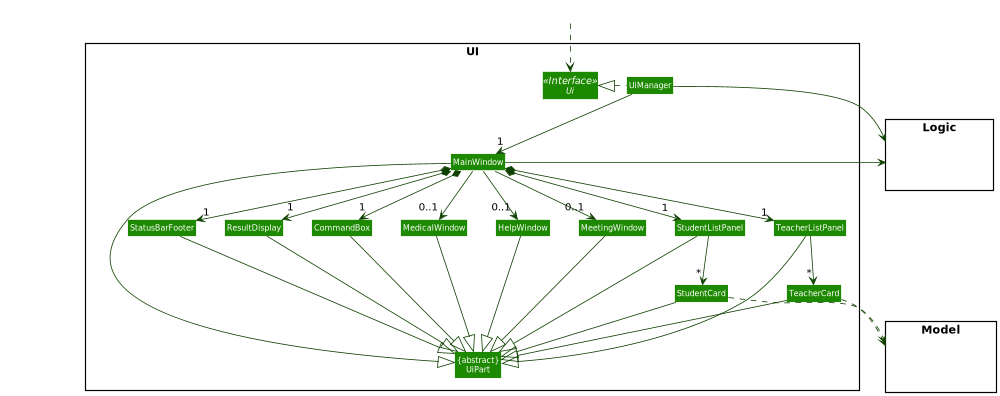

The diagram above was rendered by PlantUML. Its source (embedded in the PNG):
@startuml
!include style.puml
'skinparam arrowThickness
skinparam arrowColor UI_COLOR_T4
skinparam classBackgroundColor UI_COLOR
skinparam classFontSize 10

package UI <<Rectangle>> {
Interface Ui <<Interface>>
Class "{abstract}\nUiPart" as UiPart
Class UiManager
Class MainWindow
Class HelpWindow
Class MeetingWindow
Class ResultDisplay
Class StudentListPanel
Class StudentCard
Class StatusBarFooter
Class CommandBox
Class TeacherListPanel
Class TeacherCard
Class MedicalWindow
}

package Model <<Rectangle>> {
Class HiddenModel #FFFFFF
}

package Logic <<Rectangle>> {
Class HiddenLogic #FFFFFF
}

Class HiddenOutside #FFFFFF
HiddenOutside ..> Ui

UiManager .left.|> Ui
UiManager -down-> "1" MainWindow
MainWindow *-down->  "1" CommandBox
MainWindow *-down-> "1" ResultDisplay
MainWindow *-down-> "1" StudentListPanel
MainWindow *-down-> "1" TeacherListPanel
MainWindow *-down-> "1" StatusBarFooter
MainWindow --> "0..1" HelpWindow
MainWindow --> "0..1" MeetingWindow
MainWindow --> "0..1" MedicalWindow

StudentListPanel -down-> "*" StudentCard
TeacherListPanel -down-> "*" TeacherCard

MainWindow -left-|> UiPart

ResultDisplay --|> UiPart
CommandBox --|> UiPart
StudentListPanel --|> UiPart
StudentCard --|> UiPart
TeacherListPanel --|> UiPart
TeacherCard --|> UiPart
StatusBarFooter --|> UiPart
HelpWindow --|> UiPart
MeetingWindow --|> UiPart
MedicalWindow --|> UiPart

StudentCard .down.> Model
TeacherCard .down.> Model
UiManager -right-> Logic
MainWindow -left-> Logic

StudentListPanel -[hidden]left- HelpWindow
TeacherListPanel -[hidden]left- HelpWindow
StudentListPanel -[hidden]left- MeetingWindow
TeacherListPanel -[hidden]left- MeetingWindow
TeacherListPanel -[hidden]left- MedicalWindow
MedicalWindow -[hidden]left- CommandBox
HelpWindow -[hidden]left- CommandBox
MeetingWindow -[hidden]left- CommandBox
CommandBox -[hidden]left- ResultDisplay
ResultDisplay -[hidden]left- StatusBarFooter

MainWindow -[hidden]-|> UiPart
@enduml